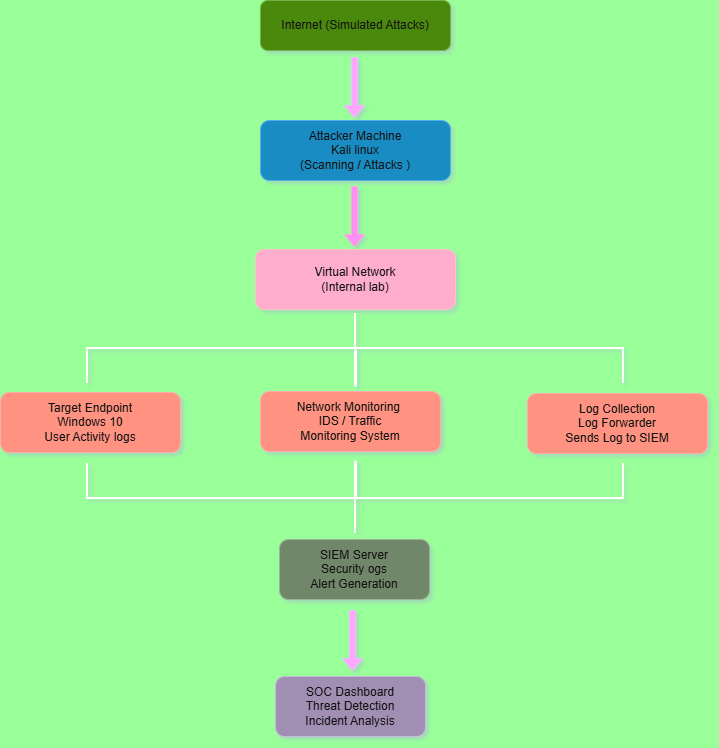

The diagram above was exported from draw.io. Its source (the exported page's mxGraphModel, read from the mxfile embedded in the PNG):
<mxGraphModel dx="1042" dy="658" grid="1" gridSize="10" guides="1" tooltips="1" connect="1" arrows="1" fold="1" page="1" pageScale="1" pageWidth="827" pageHeight="1169" background="light-dark(#FFFFFF,#99FF99)" math="0" shadow="1">
  <root>
    <mxCell id="0" />
    <mxCell id="1" parent="0" />
    <mxCell id="MbNzDBHeLth1XbGuD2iw-2" parent="1" style="rounded=1;whiteSpace=wrap;html=1;fillColor=#60a917;fontColor=#ffffff;strokeColor=#2D7600;" value="Internet (Simulated Attacks)" vertex="1">
      <mxGeometry height="50" width="190" x="330" as="geometry" />
    </mxCell>
    <mxCell id="MbNzDBHeLth1XbGuD2iw-3" parent="1" style="rounded=1;whiteSpace=wrap;html=1;fillColor=#1ba1e2;fontColor=#ffffff;strokeColor=#006EAF;" value="Attacker Machine&lt;div&gt;Kali linux&lt;/div&gt;&lt;div&gt;(Scanning / Attacks )&lt;/div&gt;" vertex="1">
      <mxGeometry height="60" width="190" x="330" y="120" as="geometry" />
    </mxCell>
    <mxCell id="MbNzDBHeLth1XbGuD2iw-4" parent="1" style="rounded=1;whiteSpace=wrap;html=1;fillColor=#a20025;fontColor=#ffffff;strokeColor=#6F0000;" value="Virtual Network&lt;div&gt;(Internal lab)&lt;/div&gt;" vertex="1">
      <mxGeometry height="60" width="200" x="325" y="249" as="geometry" />
    </mxCell>
    <mxCell id="MbNzDBHeLth1XbGuD2iw-5" parent="1" style="rounded=1;whiteSpace=wrap;html=1;fillColor=#e51400;fontColor=#ffffff;strokeColor=#B20000;" value="Target Endpoint&lt;div&gt;Windows 10&lt;/div&gt;&lt;div&gt;User Activity logs&lt;/div&gt;" vertex="1">
      <mxGeometry height="60" width="180" x="70" y="392" as="geometry" />
    </mxCell>
    <mxCell id="MbNzDBHeLth1XbGuD2iw-6" parent="1" style="rounded=1;whiteSpace=wrap;html=1;fillColor=#e51400;fontColor=#ffffff;strokeColor=#B20000;" value="Network Monitoring&amp;nbsp;&lt;div&gt;IDS / Traffic&lt;/div&gt;&lt;div&gt;Monitoring System&lt;/div&gt;" vertex="1">
      <mxGeometry height="60" width="180" x="330" y="391" as="geometry" />
    </mxCell>
    <mxCell id="MbNzDBHeLth1XbGuD2iw-7" parent="1" style="rounded=1;whiteSpace=wrap;html=1;fillColor=#e51400;fontColor=#ffffff;strokeColor=#B20000;" value="Log Collection&lt;div&gt;Log Forwarder&lt;/div&gt;&lt;div&gt;Sends Log to SIEM&lt;/div&gt;" vertex="1">
      <mxGeometry height="60" width="180" x="597" y="393" as="geometry" />
    </mxCell>
    <mxCell id="MbNzDBHeLth1XbGuD2iw-8" parent="1" style="rounded=1;whiteSpace=wrap;html=1;fillColor=#6d8764;fontColor=#ffffff;strokeColor=#3A5431;" value="SIEM Server&lt;div&gt;Security ogs&lt;/div&gt;&lt;div&gt;Alert Generation&lt;/div&gt;" vertex="1">
      <mxGeometry height="60" width="150" x="349" y="539" as="geometry" />
    </mxCell>
    <mxCell id="MbNzDBHeLth1XbGuD2iw-9" parent="1" style="rounded=1;whiteSpace=wrap;html=1;fillColor=#76608a;fontColor=#ffffff;strokeColor=#432D57;" value="SOC Dashboard&lt;div&gt;Threat Detection&lt;/div&gt;&lt;div&gt;Incident Analysis&lt;/div&gt;" vertex="1">
      <mxGeometry height="60" width="150" x="345" y="676" as="geometry" />
    </mxCell>
    <mxCell id="MbNzDBHeLth1XbGuD2iw-11" parent="1" style="shape=singleArrow;direction=south;whiteSpace=wrap;html=1;fillColor=#6a00ff;fontColor=#ffffff;strokeColor=#3700CC;" value="" vertex="1">
      <mxGeometry height="60" width="20" x="414" y="57" as="geometry" />
    </mxCell>
    <mxCell id="MbNzDBHeLth1XbGuD2iw-12" parent="1" style="shape=singleArrow;direction=south;whiteSpace=wrap;html=1;fillColor=#d80073;fontColor=#ffffff;strokeColor=#A50040;" value="" vertex="1">
      <mxGeometry height="60" width="20" x="414" y="186" as="geometry" />
    </mxCell>
    <mxCell id="MbNzDBHeLth1XbGuD2iw-14" parent="1" style="shape=singleArrow;direction=south;whiteSpace=wrap;html=1;fillColor=#6a00ff;fontColor=#ffffff;strokeColor=#3700CC;" value="" vertex="1">
      <mxGeometry height="60" width="20" x="412" y="610" as="geometry" />
    </mxCell>
    <mxCell id="MbNzDBHeLth1XbGuD2iw-15" parent="1" style="strokeWidth=2;html=1;shape=mxgraph.flowchart.annotation_2;align=left;labelPosition=right;pointerEvents=1;rotation=90;" value="" vertex="1">
      <mxGeometry height="536" width="70" x="390" y="80" as="geometry" />
    </mxCell>
    <mxCell id="MbNzDBHeLth1XbGuD2iw-16" parent="1" style="strokeWidth=2;html=1;shape=mxgraph.flowchart.annotation_2;align=left;labelPosition=right;pointerEvents=1;rotation=-90;" value="" vertex="1">
      <mxGeometry height="536" width="70" x="390" y="230" as="geometry" />
    </mxCell>
    <mxCell id="MbNzDBHeLth1XbGuD2iw-18" parent="1" style="line;strokeWidth=3;direction=south;html=1;perimeter=backbonePerimeter;points=[];outlineConnect=0;" value="" vertex="1">
      <mxGeometry height="37" width="10" x="420" y="349" as="geometry" />
    </mxCell>
    <mxCell id="MbNzDBHeLth1XbGuD2iw-19" parent="1" style="line;strokeWidth=3;direction=south;html=1;perimeter=backbonePerimeter;points=[];outlineConnect=0;" value="" vertex="1">
      <mxGeometry height="37" width="10" x="420" y="460" as="geometry" />
    </mxCell>
  </root>
</mxGraphModel>